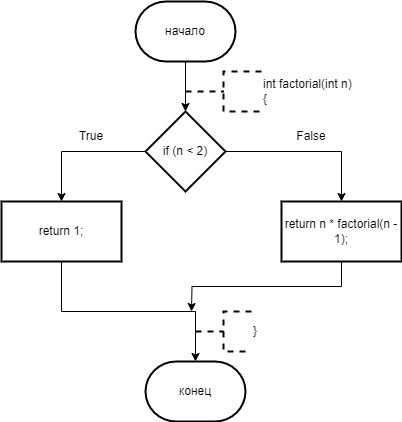

The diagram above was exported from draw.io. Its source (the exported page's mxGraphModel, read from the mxfile embedded in the PNG):
<mxGraphModel dx="996" dy="559" grid="1" gridSize="10" guides="1" tooltips="1" connect="1" arrows="1" fold="1" page="1" pageScale="1" pageWidth="827" pageHeight="1169" math="0" shadow="0">
  <root>
    <mxCell id="0" />
    <mxCell id="1" parent="0" />
    <mxCell id="MedzQGz8XhFE79e_DV82-3" value="" style="edgeStyle=orthogonalEdgeStyle;rounded=0;orthogonalLoop=1;jettySize=auto;html=1;" edge="1" parent="1" source="MedzQGz8XhFE79e_DV82-1" target="MedzQGz8XhFE79e_DV82-2">
      <mxGeometry relative="1" as="geometry" />
    </mxCell>
    <mxCell id="MedzQGz8XhFE79e_DV82-1" value="начало" style="strokeWidth=2;html=1;shape=mxgraph.flowchart.terminator;whiteSpace=wrap;" vertex="1" parent="1">
      <mxGeometry x="364" y="20" width="100" height="60" as="geometry" />
    </mxCell>
    <mxCell id="MedzQGz8XhFE79e_DV82-5" value="" style="edgeStyle=orthogonalEdgeStyle;rounded=0;orthogonalLoop=1;jettySize=auto;html=1;" edge="1" parent="1" source="MedzQGz8XhFE79e_DV82-2" target="MedzQGz8XhFE79e_DV82-4">
      <mxGeometry relative="1" as="geometry" />
    </mxCell>
    <mxCell id="MedzQGz8XhFE79e_DV82-7" value="" style="edgeStyle=orthogonalEdgeStyle;rounded=0;orthogonalLoop=1;jettySize=auto;html=1;" edge="1" parent="1" source="MedzQGz8XhFE79e_DV82-2" target="MedzQGz8XhFE79e_DV82-6">
      <mxGeometry relative="1" as="geometry" />
    </mxCell>
    <mxCell id="MedzQGz8XhFE79e_DV82-2" value="if (n &amp;lt; 2)" style="rhombus;whiteSpace=wrap;html=1;strokeWidth=2;" vertex="1" parent="1">
      <mxGeometry x="374" y="130" width="80" height="80" as="geometry" />
    </mxCell>
    <mxCell id="MedzQGz8XhFE79e_DV82-13" style="edgeStyle=orthogonalEdgeStyle;rounded=0;orthogonalLoop=1;jettySize=auto;html=1;exitX=0.5;exitY=1;exitDx=0;exitDy=0;" edge="1" parent="1" source="MedzQGz8XhFE79e_DV82-4" target="MedzQGz8XhFE79e_DV82-12">
      <mxGeometry relative="1" as="geometry" />
    </mxCell>
    <mxCell id="MedzQGz8XhFE79e_DV82-4" value="return 1;" style="whiteSpace=wrap;html=1;strokeWidth=2;" vertex="1" parent="1">
      <mxGeometry x="230" y="220" width="120" height="60" as="geometry" />
    </mxCell>
    <mxCell id="MedzQGz8XhFE79e_DV82-14" style="edgeStyle=orthogonalEdgeStyle;rounded=0;orthogonalLoop=1;jettySize=auto;html=1;exitX=0.5;exitY=1;exitDx=0;exitDy=0;" edge="1" parent="1" source="MedzQGz8XhFE79e_DV82-6">
      <mxGeometry relative="1" as="geometry">
        <mxPoint x="420" y="330" as="targetPoint" />
      </mxGeometry>
    </mxCell>
    <mxCell id="MedzQGz8XhFE79e_DV82-6" value="return n * factorial(n - 1);" style="whiteSpace=wrap;html=1;strokeWidth=2;" vertex="1" parent="1">
      <mxGeometry x="510" y="220" width="120" height="60" as="geometry" />
    </mxCell>
    <mxCell id="MedzQGz8XhFE79e_DV82-8" value="&lt;div&gt;int factorial(int n)&lt;/div&gt;&lt;div&gt;{&lt;/div&gt;" style="strokeWidth=2;html=1;shape=mxgraph.flowchart.annotation_2;align=left;labelPosition=right;pointerEvents=1;dashed=1;" vertex="1" parent="1">
      <mxGeometry x="414" y="90" width="76" height="40" as="geometry" />
    </mxCell>
    <mxCell id="MedzQGz8XhFE79e_DV82-9" value="True" style="text;html=1;align=center;verticalAlign=middle;whiteSpace=wrap;rounded=0;" vertex="1" parent="1">
      <mxGeometry x="290" y="140" width="60" height="30" as="geometry" />
    </mxCell>
    <mxCell id="MedzQGz8XhFE79e_DV82-10" value="False" style="text;html=1;align=center;verticalAlign=middle;whiteSpace=wrap;rounded=0;" vertex="1" parent="1">
      <mxGeometry x="510" y="140" width="60" height="30" as="geometry" />
    </mxCell>
    <mxCell id="MedzQGz8XhFE79e_DV82-12" value="конец" style="strokeWidth=2;html=1;shape=mxgraph.flowchart.terminator;whiteSpace=wrap;" vertex="1" parent="1">
      <mxGeometry x="374" y="380" width="100" height="60" as="geometry" />
    </mxCell>
    <mxCell id="MedzQGz8XhFE79e_DV82-15" value="&lt;div&gt;}&lt;/div&gt;" style="strokeWidth=2;html=1;shape=mxgraph.flowchart.annotation_2;align=left;labelPosition=right;pointerEvents=1;dashed=1;" vertex="1" parent="1">
      <mxGeometry x="424" y="330" width="56" height="40" as="geometry" />
    </mxCell>
  </root>
</mxGraphModel>